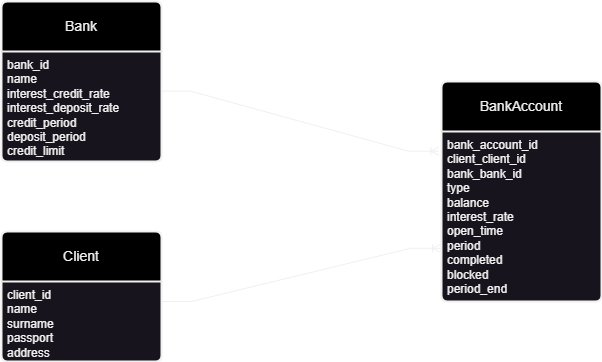

The diagram above was exported from draw.io. Its source (the exported page's mxGraphModel, read from the mxfile embedded in the PNG):
<mxGraphModel dx="375" dy="817" grid="1" gridSize="10" guides="1" tooltips="1" connect="1" arrows="1" fold="1" page="1" pageScale="1" pageWidth="850" pageHeight="1100" background="#000000" math="0" shadow="0" extFonts="Permanent Marker^https://fonts.googleapis.com/css?family=Permanent+Marker">
  <root>
    <mxCell id="0" />
    <mxCell id="1" parent="0" />
    <mxCell id="LQcIoD7vjUobcpR6htfX-1" value="" style="edgeStyle=entityRelationEdgeStyle;fontSize=12;html=1;endArrow=ERoneToMany;rounded=0;entryX=-0.017;entryY=0.317;entryDx=0;entryDy=0;exitX=0.993;exitY=0.36;exitDx=0;exitDy=0;entryPerimeter=0;exitPerimeter=0;labelBackgroundColor=none;fontColor=default;" edge="1" parent="1" source="LQcIoD7vjUobcpR6htfX-4" target="LQcIoD7vjUobcpR6htfX-8">
      <mxGeometry width="100" height="100" relative="1" as="geometry">
        <mxPoint x="507.5" y="246.38" as="sourcePoint" />
        <mxPoint x="370" y="165" as="targetPoint" />
      </mxGeometry>
    </mxCell>
    <mxCell id="LQcIoD7vjUobcpR6htfX-2" value="" style="edgeStyle=entityRelationEdgeStyle;fontSize=12;html=1;endArrow=ERoneToMany;rounded=0;entryX=-0.006;entryY=0.687;entryDx=0;entryDy=0;exitX=1;exitY=0.25;exitDx=0;exitDy=0;entryPerimeter=0;labelBackgroundColor=none;fontColor=default;" edge="1" parent="1" source="LQcIoD7vjUobcpR6htfX-7" target="LQcIoD7vjUobcpR6htfX-9">
      <mxGeometry width="100" height="100" relative="1" as="geometry">
        <mxPoint x="510" y="335" as="sourcePoint" />
        <mxPoint x="360" y="545" as="targetPoint" />
      </mxGeometry>
    </mxCell>
    <mxCell id="LQcIoD7vjUobcpR6htfX-3" value="Bank" style="swimlane;childLayout=stackLayout;horizontal=1;startSize=50;horizontalStack=0;rounded=1;fontSize=14;fontStyle=0;strokeWidth=2;resizeParent=0;resizeLast=1;shadow=0;dashed=0;align=center;arcSize=4;whiteSpace=wrap;html=1;labelBackgroundColor=none;swimlaneFillColor=default;fillColor=#000000;" vertex="1" parent="1">
      <mxGeometry x="140" y="170" width="160" height="160" as="geometry" />
    </mxCell>
    <mxCell id="LQcIoD7vjUobcpR6htfX-4" value="bank_id&lt;div&gt;name&lt;/div&gt;&lt;div&gt;interest_credit_rate&lt;/div&gt;&lt;div&gt;interest_deposit_rate&lt;/div&gt;&lt;div&gt;credit_period&lt;/div&gt;&lt;div&gt;deposit_period&lt;/div&gt;&lt;div&gt;credit_limit&lt;br&gt;&lt;div&gt;&lt;br&gt;&lt;/div&gt;&lt;/div&gt;" style="align=left;strokeColor=none;fillColor=none;spacingLeft=4;fontSize=12;verticalAlign=top;resizable=0;rotatable=0;part=1;html=1;labelBackgroundColor=none;" vertex="1" parent="LQcIoD7vjUobcpR6htfX-3">
      <mxGeometry y="50" width="160" height="110" as="geometry" />
    </mxCell>
    <mxCell id="LQcIoD7vjUobcpR6htfX-6" value="Client" style="swimlane;childLayout=stackLayout;horizontal=1;startSize=50;horizontalStack=0;rounded=1;fontSize=14;fontStyle=0;strokeWidth=2;resizeParent=0;resizeLast=1;shadow=0;dashed=0;align=center;arcSize=4;whiteSpace=wrap;html=1;labelBackgroundColor=none;swimlaneFillColor=default;fillColor=#000000;" vertex="1" parent="1">
      <mxGeometry x="140" y="400" width="160" height="130" as="geometry" />
    </mxCell>
    <mxCell id="LQcIoD7vjUobcpR6htfX-7" value="client_id&lt;div&gt;name&lt;/div&gt;&lt;div&gt;surname&lt;/div&gt;&lt;div&gt;passport&lt;/div&gt;&lt;div&gt;address&lt;/div&gt;" style="align=left;strokeColor=none;fillColor=none;spacingLeft=4;fontSize=12;verticalAlign=top;resizable=0;rotatable=0;part=1;html=1;labelBackgroundColor=none;" vertex="1" parent="LQcIoD7vjUobcpR6htfX-6">
      <mxGeometry y="50" width="160" height="80" as="geometry" />
    </mxCell>
    <mxCell id="LQcIoD7vjUobcpR6htfX-8" value="BankAccount" style="swimlane;childLayout=stackLayout;horizontal=1;startSize=50;horizontalStack=0;rounded=1;fontSize=14;fontStyle=0;strokeWidth=2;resizeParent=0;resizeLast=1;shadow=0;dashed=0;align=center;arcSize=4;whiteSpace=wrap;html=1;labelBackgroundColor=none;swimlaneFillColor=default;fillColor=#000000;" vertex="1" parent="1">
      <mxGeometry x="580" y="250" width="160" height="220" as="geometry" />
    </mxCell>
    <mxCell id="LQcIoD7vjUobcpR6htfX-9" value="bank_account_id&lt;div&gt;client_client_id&lt;/div&gt;&lt;div&gt;bank_bank_id&lt;/div&gt;&lt;div&gt;type&lt;/div&gt;&lt;div&gt;balance&lt;/div&gt;&lt;div&gt;interest_rate&lt;/div&gt;&lt;div&gt;open_time&lt;/div&gt;&lt;div&gt;period&lt;/div&gt;&lt;div&gt;completed&lt;/div&gt;&lt;div&gt;blocked&lt;/div&gt;&lt;div&gt;period_end&lt;/div&gt;&lt;div&gt;&lt;br&gt;&lt;/div&gt;" style="align=left;strokeColor=none;fillColor=none;spacingLeft=4;fontSize=12;verticalAlign=top;resizable=0;rotatable=0;part=1;html=1;labelBackgroundColor=none;" vertex="1" parent="LQcIoD7vjUobcpR6htfX-8">
      <mxGeometry y="50" width="160" height="170" as="geometry" />
    </mxCell>
  </root>
</mxGraphModel>